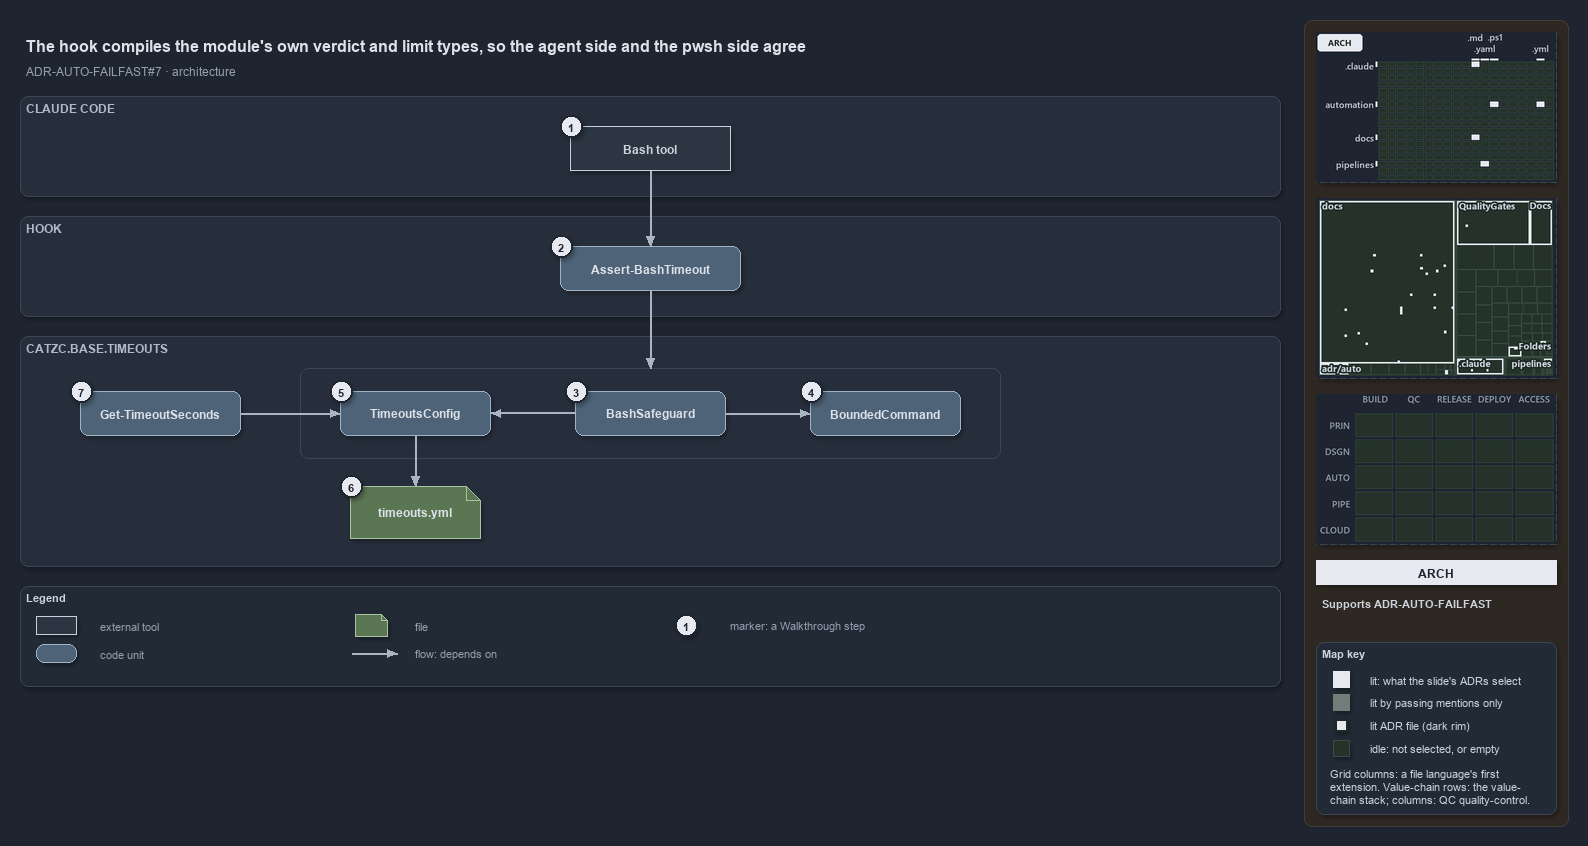

The diagram above was exported from draw.io. Its source (the exported page's mxGraphModel, read from the mxfile embedded in the PNG):
<mxGraphModel dx="1024" dy="768" grid="0" gridSize="10" guides="1" tooltips="1" connect="1" arrows="1" fold="1" page="1" pageScale="1" pageWidth="1572" pageHeight="690" background="#1E2430" math="0" shadow="1">
  <root>
    <mxCell id="0" />
    <mxCell id="1" parent="0" />
    <mxCell id="sidebar-bg" value="" style="rounded=1;arcSize=2;html=1;fillColor=#2E2823;strokeColor=#453C33;shadow=0;" vertex="1" parent="1">
      <mxGeometry x="1304" y="4" width="264" height="806" as="geometry" />
    </mxCell>
    <mxCell id="title" value="The hook compiles the module's own verdict and limit types, so the agent side and the pwsh side agree" style="text;html=1;align=left;verticalAlign=middle;fontSize=16;fontStyle=1;fontColor=#DDE2E9;" vertex="1" parent="1">
      <mxGeometry x="20" y="14" width="1260" height="30" as="geometry" />
    </mxCell>
    <mxCell id="subtitle" value="ADR-AUTO-FAILFAST#7 &amp;#183; architecture" style="text;html=1;align=left;verticalAlign=middle;fontSize=12;fontColor=#949FAE;" vertex="1" parent="1">
      <mxGeometry x="20" y="44" width="1240" height="20" as="geometry" />
    </mxCell>
    <mxCell id="band-claude" value="CLAUDE CODE" style="rounded=1;html=1;arcSize=3;fillColor=#262E3B;strokeColor=#3A4555;verticalAlign=top;align=left;spacingLeft=8;fontStyle=1;fontSize=12;fontColor=#B0BAC7;" vertex="1" parent="1">
      <mxGeometry x="20" y="80" width="1260" height="100" as="geometry" />
    </mxCell>
    <mxCell id="band-hook" value="HOOK" style="rounded=1;html=1;arcSize=3;fillColor=#262E3B;strokeColor=#3A4555;verticalAlign=top;align=left;spacingLeft=8;fontStyle=1;fontSize=12;fontColor=#B0BAC7;" vertex="1" parent="1">
      <mxGeometry x="20" y="200" width="1260" height="100" as="geometry" />
    </mxCell>
    <mxCell id="band-module" value="CATZC.BASE.TIMEOUTS" style="rounded=1;html=1;arcSize=3;fillColor=#262E3B;strokeColor=#3A4555;verticalAlign=top;align=left;spacingLeft=8;fontStyle=1;fontSize=12;fontColor=#B0BAC7;" vertex="1" parent="1">
      <mxGeometry x="20" y="320" width="1260" height="230" as="geometry" />
    </mxCell>
    <mxCell id="g-bash" value="&lt;b&gt;Bash tool&lt;/b&gt;" style="rounded=0;whiteSpace=wrap;html=1;fillColor=#2C3542;strokeColor=#C7D0DB;fontColor=#CDD3DC;fontSize=12;" vertex="1" parent="1">
      <mxGeometry x="570" y="110" width="160" height="44" as="geometry" />
    </mxCell>
    <mxCell id="g-hook" value="&lt;b&gt;Assert-BashTimeout&lt;/b&gt;" style="rounded=1;whiteSpace=wrap;html=1;arcSize=20;fillColor=#4E6378;strokeColor=#9FB3C8;fontColor=#DDE2E9;fontSize=12;" vertex="1" parent="1">
      <mxGeometry x="560" y="230" width="180" height="44" as="geometry" />
    </mxCell>
    <mxCell id="frame-compiled" value="" style="rounded=1;html=1;arcSize=6;fillColor=none;strokeColor=#3A4555;" vertex="1" parent="1">
      <mxGeometry x="300" y="352" width="700" height="90" as="geometry" />
    </mxCell>
    <mxCell id="g-config" value="&lt;b&gt;TimeoutsConfig&lt;/b&gt;" style="rounded=1;whiteSpace=wrap;html=1;arcSize=20;fillColor=#4E6378;strokeColor=#9FB3C8;fontColor=#DDE2E9;fontSize=12;" vertex="1" parent="1">
      <mxGeometry x="340" y="375" width="150" height="44" as="geometry" />
    </mxCell>
    <mxCell id="g-safeguard" value="&lt;b&gt;BashSafeguard&lt;/b&gt;" style="rounded=1;whiteSpace=wrap;html=1;arcSize=20;fillColor=#4E6378;strokeColor=#9FB3C8;fontColor=#DDE2E9;fontSize=12;" vertex="1" parent="1">
      <mxGeometry x="575" y="375" width="150" height="44" as="geometry" />
    </mxCell>
    <mxCell id="g-bounded" value="&lt;b&gt;BoundedCommand&lt;/b&gt;" style="rounded=1;whiteSpace=wrap;html=1;arcSize=20;fillColor=#4E6378;strokeColor=#9FB3C8;fontColor=#DDE2E9;fontSize=12;" vertex="1" parent="1">
      <mxGeometry x="810" y="375" width="150" height="44" as="geometry" />
    </mxCell>
    <mxCell id="g-get" value="&lt;b&gt;Get-TimeoutSeconds&lt;/b&gt;" style="rounded=1;whiteSpace=wrap;html=1;arcSize=20;fillColor=#4E6378;strokeColor=#9FB3C8;fontColor=#DDE2E9;fontSize=12;" vertex="1" parent="1">
      <mxGeometry x="80" y="375" width="160" height="44" as="geometry" />
    </mxCell>
    <mxCell id="g-yml" value="&lt;b&gt;timeouts.yml&lt;/b&gt;" style="shape=note;size=14;whiteSpace=wrap;html=1;fillColor=#5B7653;strokeColor=#A9C29F;fontColor=#DDE2E9;fontSize=12;" vertex="1" parent="1">
      <mxGeometry x="350" y="470" width="130" height="52" as="geometry" />
    </mxCell>
    <mxCell id="p-e-bash-hook-a" value="" style="text;html=1;strokeColor=none;fillColor=none;" vertex="1" parent="1">
      <mxGeometry x="650" y="154" width="1" height="1" as="geometry" />
    </mxCell>
    <mxCell id="p-e-bash-hook-b" value="" style="text;html=1;strokeColor=none;fillColor=none;" vertex="1" parent="1">
      <mxGeometry x="650" y="230" width="1" height="1" as="geometry" />
    </mxCell>
    <mxCell id="e-bash-hook" value="" style="edgeStyle=orthogonalEdgeStyle;rounded=1;html=1;fontSize=10;fontColor=#CDD3DC;endArrow=block;strokeColor=#AAB4C3;shadow=0;" edge="1" parent="1" source="p-e-bash-hook-a" target="p-e-bash-hook-b">
      <mxGeometry relative="1" as="geometry" />
    </mxCell>
    <mxCell id="p-e-hook-frame-a" value="" style="text;html=1;strokeColor=none;fillColor=none;" vertex="1" parent="1">
      <mxGeometry x="650" y="274" width="1" height="1" as="geometry" />
    </mxCell>
    <mxCell id="p-e-hook-frame-b" value="" style="text;html=1;strokeColor=none;fillColor=none;" vertex="1" parent="1">
      <mxGeometry x="650" y="352" width="1" height="1" as="geometry" />
    </mxCell>
    <mxCell id="e-hook-frame" value="" style="edgeStyle=orthogonalEdgeStyle;rounded=1;html=1;fontSize=10;fontColor=#CDD3DC;endArrow=block;strokeColor=#AAB4C3;shadow=0;" edge="1" parent="1" source="p-e-hook-frame-a" target="p-e-hook-frame-b">
      <mxGeometry relative="1" as="geometry" />
    </mxCell>
    <mxCell id="p-e-safeguard-config-a" value="" style="text;html=1;strokeColor=none;fillColor=none;" vertex="1" parent="1">
      <mxGeometry x="575" y="397" width="1" height="1" as="geometry" />
    </mxCell>
    <mxCell id="p-e-safeguard-config-b" value="" style="text;html=1;strokeColor=none;fillColor=none;" vertex="1" parent="1">
      <mxGeometry x="490" y="397" width="1" height="1" as="geometry" />
    </mxCell>
    <mxCell id="e-safeguard-config" value="" style="edgeStyle=orthogonalEdgeStyle;rounded=1;html=1;fontSize=10;fontColor=#CDD3DC;endArrow=block;strokeColor=#AAB4C3;shadow=0;" edge="1" parent="1" source="p-e-safeguard-config-a" target="p-e-safeguard-config-b">
      <mxGeometry relative="1" as="geometry" />
    </mxCell>
    <mxCell id="p-e-safeguard-bounded-a" value="" style="text;html=1;strokeColor=none;fillColor=none;" vertex="1" parent="1">
      <mxGeometry x="725" y="397" width="1" height="1" as="geometry" />
    </mxCell>
    <mxCell id="p-e-safeguard-bounded-b" value="" style="text;html=1;strokeColor=none;fillColor=none;" vertex="1" parent="1">
      <mxGeometry x="810" y="397" width="1" height="1" as="geometry" />
    </mxCell>
    <mxCell id="e-safeguard-bounded" value="" style="edgeStyle=orthogonalEdgeStyle;rounded=1;html=1;fontSize=10;fontColor=#CDD3DC;endArrow=block;strokeColor=#AAB4C3;shadow=0;" edge="1" parent="1" source="p-e-safeguard-bounded-a" target="p-e-safeguard-bounded-b">
      <mxGeometry relative="1" as="geometry" />
    </mxCell>
    <mxCell id="p-e-get-config-a" value="" style="text;html=1;strokeColor=none;fillColor=none;" vertex="1" parent="1">
      <mxGeometry x="240" y="397" width="1" height="1" as="geometry" />
    </mxCell>
    <mxCell id="p-e-get-config-b" value="" style="text;html=1;strokeColor=none;fillColor=none;" vertex="1" parent="1">
      <mxGeometry x="340" y="397" width="1" height="1" as="geometry" />
    </mxCell>
    <mxCell id="e-get-config" value="" style="edgeStyle=orthogonalEdgeStyle;rounded=1;html=1;fontSize=10;fontColor=#CDD3DC;endArrow=block;strokeColor=#AAB4C3;shadow=0;" edge="1" parent="1" source="p-e-get-config-a" target="p-e-get-config-b">
      <mxGeometry relative="1" as="geometry" />
    </mxCell>
    <mxCell id="p-e-config-yml-a" value="" style="text;html=1;strokeColor=none;fillColor=none;" vertex="1" parent="1">
      <mxGeometry x="415" y="419" width="1" height="1" as="geometry" />
    </mxCell>
    <mxCell id="p-e-config-yml-b" value="" style="text;html=1;strokeColor=none;fillColor=none;" vertex="1" parent="1">
      <mxGeometry x="415" y="470" width="1" height="1" as="geometry" />
    </mxCell>
    <mxCell id="e-config-yml" value="" style="edgeStyle=orthogonalEdgeStyle;rounded=1;html=1;fontSize=10;fontColor=#CDD3DC;endArrow=block;strokeColor=#AAB4C3;shadow=0;" edge="1" parent="1" source="p-e-config-yml-a" target="p-e-config-yml-b">
      <mxGeometry relative="1" as="geometry" />
    </mxCell>
    <mxCell id="mark-1" value="1" style="ellipse;html=1;fillColor=#E6EAF0;strokeColor=#1E2430;strokeWidth=2;fontColor=#1E2430;fontStyle=1;fontSize=11;" vertex="1" parent="1">
      <mxGeometry x="560" y="99" width="22" height="22" as="geometry" />
    </mxCell>
    <mxCell id="mark-2" value="2" style="ellipse;html=1;fillColor=#E6EAF0;strokeColor=#1E2430;strokeWidth=2;fontColor=#1E2430;fontStyle=1;fontSize=11;" vertex="1" parent="1">
      <mxGeometry x="550" y="219" width="22" height="22" as="geometry" />
    </mxCell>
    <mxCell id="mark-3" value="3" style="ellipse;html=1;fillColor=#E6EAF0;strokeColor=#1E2430;strokeWidth=2;fontColor=#1E2430;fontStyle=1;fontSize=11;" vertex="1" parent="1">
      <mxGeometry x="565" y="364" width="22" height="22" as="geometry" />
    </mxCell>
    <mxCell id="mark-4" value="4" style="ellipse;html=1;fillColor=#E6EAF0;strokeColor=#1E2430;strokeWidth=2;fontColor=#1E2430;fontStyle=1;fontSize=11;" vertex="1" parent="1">
      <mxGeometry x="800" y="364" width="22" height="22" as="geometry" />
    </mxCell>
    <mxCell id="mark-5" value="5" style="ellipse;html=1;fillColor=#E6EAF0;strokeColor=#1E2430;strokeWidth=2;fontColor=#1E2430;fontStyle=1;fontSize=11;" vertex="1" parent="1">
      <mxGeometry x="330" y="364" width="22" height="22" as="geometry" />
    </mxCell>
    <mxCell id="mark-6" value="6" style="ellipse;html=1;fillColor=#E6EAF0;strokeColor=#1E2430;strokeWidth=2;fontColor=#1E2430;fontStyle=1;fontSize=11;" vertex="1" parent="1">
      <mxGeometry x="340" y="459" width="22" height="22" as="geometry" />
    </mxCell>
    <mxCell id="mark-7" value="7" style="ellipse;html=1;fillColor=#E6EAF0;strokeColor=#1E2430;strokeWidth=2;fontColor=#1E2430;fontStyle=1;fontSize=11;" vertex="1" parent="1">
      <mxGeometry x="70" y="364" width="22" height="22" as="geometry" />
    </mxCell>
    <mxCell id="legend" value="&lt;b&gt;Legend&lt;/b&gt;" style="rounded=1;whiteSpace=wrap;html=1;arcSize=6;fillColor=#222A36;strokeColor=#3A4555;align=left;verticalAlign=top;spacing=8;fontSize=11;fontColor=#CDD3DC;" vertex="1" parent="1">
      <mxGeometry x="20" y="570" width="1260" height="100" as="geometry" />
    </mxCell>
    <mxCell id="lg-0" value="" style="rounded=0;html=1;fillColor=#2C3542;strokeColor=#C7D0DB;" vertex="1" parent="1">
      <mxGeometry x="36" y="600" width="40" height="18" as="geometry" />
    </mxCell>
    <mxCell id="lg-0-t" value="external tool" style="text;html=1;align=left;verticalAlign=middle;fontSize=11;fontColor=#949FAE;" vertex="1" parent="1">
      <mxGeometry x="94" y="599" width="245" height="20" as="geometry" />
    </mxCell>
    <mxCell id="lg-1" value="" style="rounded=1;html=1;arcSize=20;fillColor=#4E6378;strokeColor=#9FB3C8;" vertex="1" parent="1">
      <mxGeometry x="36" y="628" width="40" height="18" as="geometry" />
    </mxCell>
    <mxCell id="lg-1-t" value="code unit" style="text;html=1;align=left;verticalAlign=middle;fontSize=11;fontColor=#949FAE;" vertex="1" parent="1">
      <mxGeometry x="94" y="627" width="245" height="20" as="geometry" />
    </mxCell>
    <mxCell id="lg-2" value="" style="shape=note;size=6;html=1;fillColor=#5B7653;strokeColor=#A9C29F;" vertex="1" parent="1">
      <mxGeometry x="355" y="598" width="32" height="22" as="geometry" />
    </mxCell>
    <mxCell id="lg-2-t" value="file" style="text;html=1;align=left;verticalAlign=middle;fontSize=11;fontColor=#949FAE;" vertex="1" parent="1">
      <mxGeometry x="409" y="599" width="245" height="20" as="geometry" />
    </mxCell>
    <mxCell id="lg-3-a" value="" style="text;html=1;strokeColor=none;fillColor=none;" vertex="1" parent="1">
      <mxGeometry x="351" y="637" width="1" height="1" as="geometry" />
    </mxCell>
    <mxCell id="lg-3-b" value="" style="text;html=1;strokeColor=none;fillColor=none;" vertex="1" parent="1">
      <mxGeometry x="397" y="637" width="1" height="1" as="geometry" />
    </mxCell>
    <mxCell id="lg-3" value="" style="edgeStyle=orthogonalEdgeStyle;rounded=1;html=1;fontSize=10;fontColor=#CDD3DC;endArrow=block;strokeColor=#AAB4C3;shadow=0;" edge="1" parent="1" source="lg-3-a" target="lg-3-b">
      <mxGeometry relative="1" as="geometry" />
    </mxCell>
    <mxCell id="lg-3-t" value="flow: depends on" style="text;html=1;align=left;verticalAlign=middle;fontSize=11;fontColor=#949FAE;" vertex="1" parent="1">
      <mxGeometry x="409" y="627" width="245" height="20" as="geometry" />
    </mxCell>
    <mxCell id="lg-4" value="1" style="ellipse;html=1;fillColor=#E6EAF0;strokeColor=#1E2430;strokeWidth=2;fontColor=#1E2430;fontStyle=1;fontSize=11;" vertex="1" parent="1">
      <mxGeometry x="675" y="598" width="22" height="22" as="geometry" />
    </mxCell>
    <mxCell id="lg-4-t" value="marker: a Walkthrough step" style="text;html=1;align=left;verticalAlign=middle;fontSize=11;fontColor=#949FAE;" vertex="1" parent="1">
      <mxGeometry x="724" y="599" width="245" height="20" as="geometry" />
    </mxCell>
    <mxCell id="minimap-grid" value="" style="shape=image;imageAspect=0;rounded=1;arcSize=4;whiteSpace=wrap;html=1;fillColor=#262E3B;strokeColor=#3A4555;dashed=1;fontColor=#949FAE;fontSize=11;image=data:image/png,(base64 omitted: 11564 chars);" vertex="1" parent="1">
      <mxGeometry x="1316" y="16" width="240" height="150" as="geometry" />
    </mxCell>
    <mxCell id="minimap-tree" value="" style="shape=image;imageAspect=0;rounded=1;arcSize=4;whiteSpace=wrap;html=1;fillColor=#262E3B;strokeColor=#3A4555;dashed=1;fontColor=#949FAE;fontSize=11;image=data:image/png,(base64 omitted: 18212 chars);" vertex="1" parent="1">
      <mxGeometry x="1316" y="182" width="240" height="180" as="geometry" />
    </mxCell>
    <mxCell id="minimap-chain" value="" style="shape=image;imageAspect=0;rounded=1;arcSize=4;whiteSpace=wrap;html=1;fillColor=#262E3B;strokeColor=#3A4555;dashed=1;fontColor=#949FAE;fontSize=11;image=data:image/png,(base64 omitted: 11912 chars);" vertex="1" parent="1">
      <mxGeometry x="1316" y="378" width="240" height="150" as="geometry" />
    </mxCell>
    <mxCell id="lens-badge" value="ARCH" style="rounded=0;whiteSpace=wrap;html=1;align=center;verticalAlign=middle;fontSize=12;fontStyle=1;fontColor=#1E2430;fillColor=#E6EAF0;strokeColor=none;" vertex="1" parent="1">
      <mxGeometry x="1316" y="544" width="240" height="24" as="geometry" />
    </mxCell>
    <mxCell id="supports" value="&lt;b&gt;Supports&lt;/b&gt; ADR-AUTO-FAILFAST" style="text;html=1;whiteSpace=wrap;align=left;verticalAlign=top;fontSize=11;fontColor=#CDD3DC;" vertex="1" parent="1">
      <mxGeometry x="1316" y="576" width="240" height="38" as="geometry" />
    </mxCell>
    <mxCell id="mapkey" value="&lt;b&gt;Map key&lt;/b&gt;" style="rounded=1;arcSize=6;whiteSpace=wrap;html=1;align=left;verticalAlign=top;fontSize=11;fontColor=#CDD3DC;fillColor=#222A36;strokeColor=#3A4555;spacingLeft=8;spacingTop=2;" vertex="1" parent="1">
      <mxGeometry x="1316" y="626" width="240" height="172" as="geometry" />
    </mxCell>
    <mxCell id="mapkey-lit" value="" style="rounded=0;html=1;fillColor=#E6EAF0;strokeColor=#E6EAF0;" vertex="1" parent="1">
      <mxGeometry x="1333.0" y="655.0" width="16" height="16" as="geometry" />
    </mxCell>
    <mxCell id="mapkey-lit-text" value="lit: what the slide's ADRs select" style="text;html=1;align=left;verticalAlign=middle;fontSize=11;fontColor=#CDD3DC;" vertex="1" parent="1">
      <mxGeometry x="1364" y="653" width="184" height="20" as="geometry" />
    </mxCell>
    <mxCell id="mapkey-touched" value="" style="rounded=0;html=1;fillColor=#727C79;strokeColor=#727C79;" vertex="1" parent="1">
      <mxGeometry x="1333.0" y="678.0" width="16" height="16" as="geometry" />
    </mxCell>
    <mxCell id="mapkey-touched-text" value="lit by passing mentions only" style="text;html=1;align=left;verticalAlign=middle;fontSize=11;fontColor=#CDD3DC;" vertex="1" parent="1">
      <mxGeometry x="1364" y="676" width="184" height="20" as="geometry" />
    </mxCell>
    <mxCell id="mapkey-adr" value="" style="rounded=0;html=1;fillColor=#E6EAF0;strokeColor=#1C2A24;strokeWidth=2;" vertex="1" parent="1">
      <mxGeometry x="1335.0" y="703.0" width="12" height="12" as="geometry" />
    </mxCell>
    <mxCell id="mapkey-adr-text" value="lit ADR file (dark rim)" style="text;html=1;align=left;verticalAlign=middle;fontSize=11;fontColor=#CDD3DC;" vertex="1" parent="1">
      <mxGeometry x="1364" y="699" width="184" height="20" as="geometry" />
    </mxCell>
    <mxCell id="mapkey-idle" value="" style="rounded=0;html=1;fillColor=#243229;strokeColor=#3B4D43;" vertex="1" parent="1">
      <mxGeometry x="1333.0" y="724.0" width="16" height="16" as="geometry" />
    </mxCell>
    <mxCell id="mapkey-idle-text" value="idle: not selected, or empty" style="text;html=1;align=left;verticalAlign=middle;fontSize=11;fontColor=#CDD3DC;" vertex="1" parent="1">
      <mxGeometry x="1364" y="722" width="184" height="20" as="geometry" />
    </mxCell>
    <mxCell id="mapkey-codes" value="Grid columns: a file language's first&lt;br&gt;extension. Value-chain rows: the value-&lt;br&gt;chain stack; columns: QC quality-control." style="text;html=1;align=left;verticalAlign=top;whiteSpace=wrap;fontSize=11;fontColor=#CDD3DC;" vertex="1" parent="1">
      <mxGeometry x="1324" y="746" width="224" height="46" as="geometry" />
    </mxCell>
  </root>
</mxGraphModel>